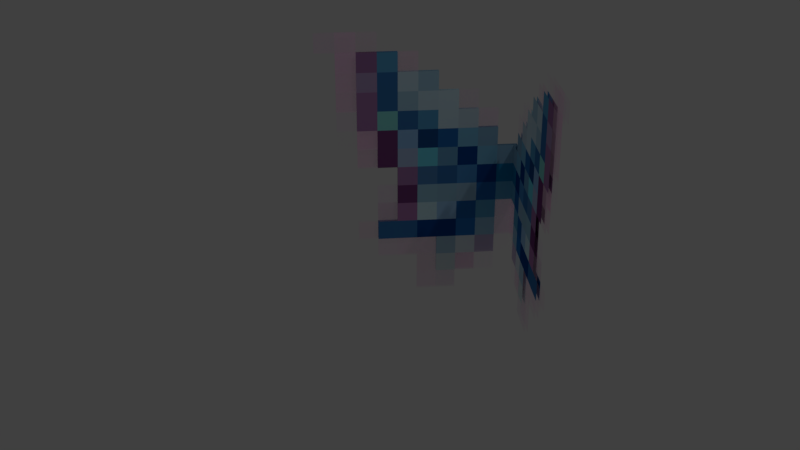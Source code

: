 # Source: fairy.blend  (saved by Blender 2.79.0; exported with 4.5.12 LTS)
import bpy
from mathutils import Matrix  # noqa: F401  (used for matrix-valued properties, if any)

bpy.ops.wm.read_factory_settings(use_empty=True)
scene = bpy.context.scene
scene.name = 'Scene'

# ---- collections
col_collection_1 = bpy.data.collections.new('Collection 1'); scene.collection.children.link(col_collection_1)

# ---- images (referenced by path relative to the original .blend; pixels are not part of the script)
import os
ASSET_DIR = os.environ.get("B2B_ASSET_DIR", "")  # directory of the original .blend (textures are referenced by path, not embedded)
HERE = os.path.dirname(os.path.abspath(__file__))  # packed textures are extracted next to this script under _unpacked/

def load_image(name, relpath, width, height, colorspace="sRGB"):
    """Load a texture the original file referenced (path relative to the .blend, or extracted next to this script)."""
    p = next((c for c in (os.path.join(HERE, relpath), os.path.join(ASSET_DIR, relpath)) if relpath and os.path.exists(c)), "")
    if p:
        img = bpy.data.images.load(p, check_existing=True)
        img.name = name
    else:  # same state as the original file: an image datablock whose file is absent (Cycles renders it pink)
        img = bpy.data.images.new(name, width, height)
        img.source = "FILE"
        img.filepath = "//" + (relpath or name)
    img.colorspace_settings.name = colorspace
    return img
img_fairy_png = load_image('fairy.png', '_unpacked/fairy.88c4a968.png', 16, 16, 'sRGB')

# ---- materials (node trees are filled in below, after node groups)
mat_material = bpy.data.materials.new('Material')
mat_material.alpha_threshold = 0.0
mat_material.roughness = 0.5

# ---- material node trees
mat_material.use_nodes = True; mat_material.node_tree.nodes.clear()
_N = mat_material.node_tree.nodes; _L = mat_material.node_tree.links
n0 = _N.new('NodeFrame'); n0.name = 'Note'; n0.location = (130, 144)
n0.label = 'Render preview correctly'
n0.width = 408
n1 = _N.new('ShaderNodeMixShader'); n1.name = 'Mix Shader'; n1.location = (238, -30)
n2 = _N.new('ShaderNodeOutputMaterial'); n2.name = 'Material Output'; n2.location = (594, 301)
n3 = _N.new('ShaderNodeBsdfDiffuse'); n3.name = 'Diffuse BSDF'; n3.location = (137, 274)
n4 = _N.new('ShaderNodeTexImage'); n4.name = 'Image Texture'; n4.location = (-64, 211)
n4.width = 140
n4.image = img_fairy_png
n4.interpolation = 'Closest'
n5 = _N.new('ShaderNodeBsdfTransparent'); n5.name = 'Transparent BSDF'; n5.location = (30, -71)
n1.parent = n0
n5.parent = n0
_L.new(n3.outputs[0], n1.inputs[2])
_L.new(n4.outputs[0], n3.inputs[0])
_L.new(n1.outputs[0], n2.inputs[0])
_L.new(n5.outputs[0], n1.inputs[1])
_L.new(n4.outputs[1], n1.inputs[0])
n2.is_active_output = True

# ---- world
world_world = bpy.data.worlds.new('World'); scene.world = world_world
world_world.color = (0.05088, 0.05088, 0.05088)
world_world.use_sun_shadow = False
world_world.sun_shadow_jitter_overblur = 0.0
world_world.cycles.sampling_method = 'MANUAL'

# ---- lights
light_lamp = bpy.data.lights.new('Lamp', 'POINT')
light_lamp.transmission_factor = 0.0
light_lamp.cutoff_distance = 30.0
light_lamp.energy = 100.0
light_lamp.shadow_buffer_clip_start = 1.001
light_lamp.shadow_soft_size = 0.1
light_lamp.shadow_maximum_resolution = 0.006
light_lamp.use_absolute_resolution = True

# ---- meshes
me_plane_001 = bpy.data.meshes.new('Plane.001')
me_plane_001.from_pydata([(-2.0, -1.0, 0.0), (0.0, -1.0, 0.0), (-2.0, 1.0, 0.0), (0.0, 1.0, 0.0), (-2.0, -1.0, -0.02), (0.0, -1.0, -0.02), (-2.0, 1.0, -0.02), (0.0, 1.0, -0.02), (-1.589e-08, -1.0, -2.0), (1.033e-07, -1.0, 4.371e-08), (-1.033e-07, 1.0, -2.0), (1.589e-08, 1.0, -4.371e-08), (-0.02, -1.0, -2.0), (-0.02, -1.0, 4.49e-08), (-0.02, 1.0, -2.0), (-0.02, 1.0, -4.252e-08)], [], [(0, 1, 3, 2), (4, 6, 7, 5), (8, 10, 11, 9), (12, 13, 15, 14)])
_uv = me_plane_001.uv_layers.new(name='UVMap')
_uv.uv.foreach_set('vector', [2.086e-07, 2.98e-08, 1.0, 2.98e-08, 1.0, 1.0, 1.49e-07, 1.0, 8.941e-08, 1.192e-07, 8.941e-08, 1.0, 1.0, 1.0, 1.0, 1.192e-07, 1.49e-07, 1.192e-07, 8.941e-08, 1.0, 1.0, 1.0, 1.0, 1.192e-07, 5.96e-08, 5.96e-08, 1.0, 1.192e-07, 1.0, 1.0, 0.0, 1.0])
me_plane_001.materials.append(mat_material)
me_plane_001.use_remesh_preserve_volume = False
me_plane_001.use_remesh_preserve_attributes = False
me_plane_001.use_mirror_vertex_groups = False
me_plane_001.update()
arm_armature_001 = bpy.data.armatures.new('Armature.001')  # bones are not reproduced

# ---- objects
ob_armature = bpy.data.objects.new('Armature', arm_armature_001)
ob_plane_001 = bpy.data.objects.new('Plane.001', me_plane_001)
ob_lamp = bpy.data.objects.new('Lamp', light_lamp)

# ---- transforms, parenting, visibility, modifiers, constraints
ob_armature.location = (0.0, 0.0, 0.0)
ob_armature.rotation_euler = (0.0, 0.0, 18.85)
ob_armature.lineart.crease_threshold = 0.0
ob_plane_001.parent = ob_armature
ob_plane_001.location = (-4.371e-08, 1.0, 0.0)
ob_plane_001.rotation_euler = (1.571, 3.226e-08, 2.356)
ob_plane_001.lineart.crease_threshold = 0.0
_vg = ob_plane_001.vertex_groups.new(name='wing_R')
_vg.add([0, 1, 2, 3, 4, 5, 6, 7], 1.0, 'REPLACE')
_vg = ob_plane_001.vertex_groups.new(name='wing_L')
_vg.add([8, 9, 10, 11, 12, 13, 14, 15], 1.0, 'REPLACE')
_vg = ob_plane_001.vertex_groups.new(name='body')
_m = ob_plane_001.modifiers.new('Armature', 'ARMATURE')
_m.object = ob_armature
ob_lamp.location = (4.076, 1.005, 5.904)
ob_lamp.rotation_euler = (0.6503, 0.05522, 1.866)
ob_lamp.lock_rotations_4d = False
ob_lamp.empty_display_type = 'ARROWS'
ob_lamp.color = (0.0, 0.0, 0.0, 0.0)
ob_lamp.lineart.crease_threshold = 0.0

# ---- collection membership
col_collection_1.objects.link(ob_armature)
col_collection_1.objects.link(ob_plane_001)
col_collection_1.objects.link(ob_lamp)

# ---- scene / render settings (as saved in the file)
scene.frame_start = 1; scene.frame_end = 20; scene.frame_set(1)
scene.render.engine = 'CYCLES'
scene.render.resolution_percentage = 50
scene.render.dither_intensity = 0.0
scene.cycles.samples = 128
scene.cycles.sampling_pattern = 'TABULATED_SOBOL'
scene.cycles.use_adaptive_sampling = False
scene.cycles.use_light_tree = False
scene.cycles.blur_glossy = 0.0
scene.cycles.sample_clamp_indirect = 0.0
scene.view_settings.view_transform = 'Standard'
bpy.context.view_layer.update()

# ---- added for rendering (the .blend has no active camera): camera
cam_auto = bpy.data.cameras.new('AutoCamera')
cam_auto.lens = 50.0
cam_auto.sensor_width = 36.0
cam_auto.clip_end = 1000.0
ob_auto_camera = bpy.data.objects.new('AutoCamera', cam_auto)
scene.collection.objects.link(ob_auto_camera)
ob_auto_camera.location = (3.55378, -4.40749, 2.84303)
ob_auto_camera.rotation_euler = (1.09748, -7.21219e-08, 0.694738)
scene.camera = ob_auto_camera
bpy.context.view_layer.update()
